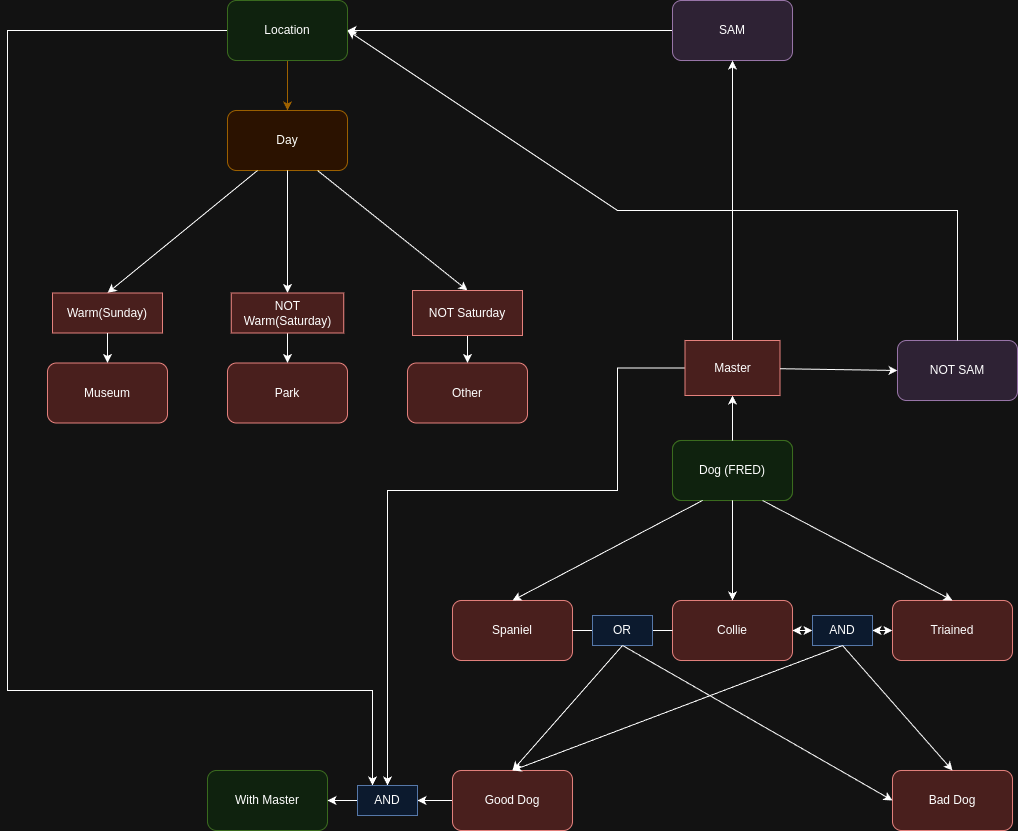

The diagram above was exported from draw.io. Its source (the exported page's mxGraphModel, read from the mxfile embedded in the PNG):
<mxGraphModel dx="2497" dy="937" grid="1" gridSize="10" guides="1" tooltips="1" connect="1" arrows="1" fold="1" page="1" pageScale="1" pageWidth="850" pageHeight="1100" math="0" shadow="0">
  <root>
    <mxCell id="0" />
    <mxCell id="1" parent="0" />
    <mxCell id="d40K5zbwZpNgVOf2NwU2-1" value="Day" style="rounded=1;whiteSpace=wrap;html=1;fillColor=#ffe6cc;strokeColor=#d79b00;" vertex="1" parent="1">
      <mxGeometry x="70" y="220" width="120" height="60" as="geometry" />
    </mxCell>
    <mxCell id="d40K5zbwZpNgVOf2NwU2-2" value="Park" style="rounded=1;whiteSpace=wrap;html=1;fillColor=#f8cecc;strokeColor=#b85450;" vertex="1" parent="1">
      <mxGeometry x="70" y="472.5" width="120" height="60" as="geometry" />
    </mxCell>
    <mxCell id="d40K5zbwZpNgVOf2NwU2-3" value="Museum" style="rounded=1;whiteSpace=wrap;html=1;fillColor=#f8cecc;strokeColor=#b85450;" vertex="1" parent="1">
      <mxGeometry x="-110" y="472.5" width="120" height="60" as="geometry" />
    </mxCell>
    <mxCell id="d40K5zbwZpNgVOf2NwU2-4" value="Other" style="rounded=1;whiteSpace=wrap;html=1;fillColor=#f8cecc;strokeColor=#b85450;" vertex="1" parent="1">
      <mxGeometry x="250" y="472.5" width="120" height="60" as="geometry" />
    </mxCell>
    <mxCell id="d40K5zbwZpNgVOf2NwU2-6" value="" style="endArrow=classic;html=1;rounded=0;exitX=0.25;exitY=1;exitDx=0;exitDy=0;entryX=0.5;entryY=0;entryDx=0;entryDy=0;" edge="1" parent="1" source="d40K5zbwZpNgVOf2NwU2-1" target="d40K5zbwZpNgVOf2NwU2-8">
      <mxGeometry width="50" height="50" relative="1" as="geometry">
        <mxPoint x="130" y="490" as="sourcePoint" />
        <mxPoint x="180" y="440" as="targetPoint" />
      </mxGeometry>
    </mxCell>
    <mxCell id="d40K5zbwZpNgVOf2NwU2-8" value="Warm(Sunday)" style="text;html=1;align=center;verticalAlign=middle;whiteSpace=wrap;rounded=0;fillColor=#f8cecc;strokeColor=#b85450;" vertex="1" parent="1">
      <mxGeometry x="-105" y="402.5" width="110" height="40" as="geometry" />
    </mxCell>
    <mxCell id="d40K5zbwZpNgVOf2NwU2-9" value="" style="endArrow=classic;html=1;rounded=0;exitX=0.5;exitY=1;exitDx=0;exitDy=0;entryX=0.5;entryY=0;entryDx=0;entryDy=0;" edge="1" parent="1" source="d40K5zbwZpNgVOf2NwU2-15" target="d40K5zbwZpNgVOf2NwU2-4">
      <mxGeometry width="50" height="50" relative="1" as="geometry">
        <mxPoint x="-20" y="612.5" as="sourcePoint" />
        <mxPoint x="30" y="562.5" as="targetPoint" />
      </mxGeometry>
    </mxCell>
    <mxCell id="d40K5zbwZpNgVOf2NwU2-10" value="" style="endArrow=classic;html=1;rounded=0;exitX=0.5;exitY=1;exitDx=0;exitDy=0;entryX=0.5;entryY=0;entryDx=0;entryDy=0;" edge="1" parent="1" source="d40K5zbwZpNgVOf2NwU2-11" target="d40K5zbwZpNgVOf2NwU2-2">
      <mxGeometry width="50" height="50" relative="1" as="geometry">
        <mxPoint x="130" y="542.5" as="sourcePoint" />
        <mxPoint x="180" y="492.5" as="targetPoint" />
      </mxGeometry>
    </mxCell>
    <mxCell id="d40K5zbwZpNgVOf2NwU2-12" value="" style="endArrow=classic;html=1;rounded=0;exitX=0.5;exitY=1;exitDx=0;exitDy=0;entryX=0.5;entryY=0;entryDx=0;entryDy=0;" edge="1" parent="1" source="d40K5zbwZpNgVOf2NwU2-1" target="d40K5zbwZpNgVOf2NwU2-11">
      <mxGeometry width="50" height="50" relative="1" as="geometry">
        <mxPoint x="130" y="280" as="sourcePoint" />
        <mxPoint x="130" y="420" as="targetPoint" />
      </mxGeometry>
    </mxCell>
    <mxCell id="d40K5zbwZpNgVOf2NwU2-11" value="NOT Warm(Saturday)" style="text;html=1;align=center;verticalAlign=middle;whiteSpace=wrap;rounded=0;fillColor=#f8cecc;strokeColor=#b85450;" vertex="1" parent="1">
      <mxGeometry x="73.75" y="402.5" width="112.5" height="40" as="geometry" />
    </mxCell>
    <mxCell id="d40K5zbwZpNgVOf2NwU2-13" value="" style="endArrow=classic;html=1;rounded=0;exitX=0.5;exitY=1;exitDx=0;exitDy=0;entryX=0.5;entryY=0;entryDx=0;entryDy=0;" edge="1" parent="1" source="d40K5zbwZpNgVOf2NwU2-8" target="d40K5zbwZpNgVOf2NwU2-3">
      <mxGeometry width="50" height="50" relative="1" as="geometry">
        <mxPoint x="-70" y="622.5" as="sourcePoint" />
        <mxPoint x="-20" y="572.5" as="targetPoint" />
      </mxGeometry>
    </mxCell>
    <mxCell id="d40K5zbwZpNgVOf2NwU2-14" value="" style="endArrow=classic;html=1;rounded=0;exitX=0.75;exitY=1;exitDx=0;exitDy=0;entryX=0.5;entryY=0;entryDx=0;entryDy=0;" edge="1" parent="1" source="d40K5zbwZpNgVOf2NwU2-1" target="d40K5zbwZpNgVOf2NwU2-15">
      <mxGeometry width="50" height="50" relative="1" as="geometry">
        <mxPoint x="160" y="280" as="sourcePoint" />
        <mxPoint x="310" y="420" as="targetPoint" />
      </mxGeometry>
    </mxCell>
    <mxCell id="d40K5zbwZpNgVOf2NwU2-15" value="NOT Saturday" style="text;html=1;align=center;verticalAlign=middle;whiteSpace=wrap;rounded=0;fillColor=#f8cecc;strokeColor=#b85450;" vertex="1" parent="1">
      <mxGeometry x="255" y="400" width="110" height="45" as="geometry" />
    </mxCell>
    <mxCell id="d40K5zbwZpNgVOf2NwU2-17" value="Good Dog" style="rounded=1;whiteSpace=wrap;html=1;fillColor=#d5e8d4;strokeColor=#82b366;" vertex="1" parent="1">
      <mxGeometry x="515" y="550" width="120" height="60" as="geometry" />
    </mxCell>
    <mxCell id="d40K5zbwZpNgVOf2NwU2-19" value="Triained" style="rounded=1;whiteSpace=wrap;html=1;fillColor=#f8cecc;strokeColor=#b85450;" vertex="1" parent="1">
      <mxGeometry x="735" y="710" width="120" height="60" as="geometry" />
    </mxCell>
    <mxCell id="d40K5zbwZpNgVOf2NwU2-20" value="Spaniel" style="rounded=1;whiteSpace=wrap;html=1;fillColor=#f8cecc;strokeColor=#b85450;" vertex="1" parent="1">
      <mxGeometry x="295" y="710" width="120" height="60" as="geometry" />
    </mxCell>
    <mxCell id="d40K5zbwZpNgVOf2NwU2-21" value="Dog (FRED)" style="rounded=1;whiteSpace=wrap;html=1;fillColor=#d5e8d4;strokeColor=#82b366;" vertex="1" parent="1">
      <mxGeometry x="515" y="550" width="120" height="60" as="geometry" />
    </mxCell>
    <mxCell id="d40K5zbwZpNgVOf2NwU2-67" style="edgeStyle=orthogonalEdgeStyle;rounded=0;orthogonalLoop=1;jettySize=auto;html=1;exitX=0;exitY=0.5;exitDx=0;exitDy=0;entryX=1;entryY=0.5;entryDx=0;entryDy=0;" edge="1" parent="1" source="d40K5zbwZpNgVOf2NwU2-24" target="d40K5zbwZpNgVOf2NwU2-64">
      <mxGeometry relative="1" as="geometry" />
    </mxCell>
    <mxCell id="d40K5zbwZpNgVOf2NwU2-24" value="Good Dog" style="rounded=1;whiteSpace=wrap;html=1;fillColor=#f8cecc;strokeColor=#b85450;" vertex="1" parent="1">
      <mxGeometry x="295" y="880" width="120" height="60" as="geometry" />
    </mxCell>
    <mxCell id="d40K5zbwZpNgVOf2NwU2-25" value="Bad Dog" style="rounded=1;whiteSpace=wrap;html=1;fillColor=#f8cecc;strokeColor=#b85450;" vertex="1" parent="1">
      <mxGeometry x="735" y="880" width="120" height="60" as="geometry" />
    </mxCell>
    <mxCell id="d40K5zbwZpNgVOf2NwU2-26" value="Collie" style="rounded=1;whiteSpace=wrap;html=1;fillColor=#f8cecc;strokeColor=#b85450;" vertex="1" parent="1">
      <mxGeometry x="515" y="710" width="120" height="60" as="geometry" />
    </mxCell>
    <mxCell id="d40K5zbwZpNgVOf2NwU2-27" value="" style="endArrow=none;html=1;rounded=0;entryX=0;entryY=0.5;entryDx=0;entryDy=0;exitX=1;exitY=0.5;exitDx=0;exitDy=0;" edge="1" parent="1" source="d40K5zbwZpNgVOf2NwU2-29" target="d40K5zbwZpNgVOf2NwU2-26">
      <mxGeometry width="50" height="50" relative="1" as="geometry">
        <mxPoint x="455" y="750" as="sourcePoint" />
        <mxPoint x="505" y="700" as="targetPoint" />
      </mxGeometry>
    </mxCell>
    <mxCell id="d40K5zbwZpNgVOf2NwU2-28" value="" style="endArrow=classic;startArrow=classic;html=1;rounded=0;exitX=1;exitY=0.5;exitDx=0;exitDy=0;entryX=0;entryY=0.5;entryDx=0;entryDy=0;" edge="1" parent="1" source="d40K5zbwZpNgVOf2NwU2-31" target="d40K5zbwZpNgVOf2NwU2-19">
      <mxGeometry width="50" height="50" relative="1" as="geometry">
        <mxPoint x="645" y="750" as="sourcePoint" />
        <mxPoint x="695" y="700" as="targetPoint" />
      </mxGeometry>
    </mxCell>
    <mxCell id="d40K5zbwZpNgVOf2NwU2-30" value="" style="endArrow=none;html=1;rounded=0;entryX=0;entryY=0.5;entryDx=0;entryDy=0;exitX=1;exitY=0.5;exitDx=0;exitDy=0;" edge="1" parent="1" source="d40K5zbwZpNgVOf2NwU2-20" target="d40K5zbwZpNgVOf2NwU2-29">
      <mxGeometry width="50" height="50" relative="1" as="geometry">
        <mxPoint x="455" y="740" as="sourcePoint" />
        <mxPoint x="515" y="740" as="targetPoint" />
      </mxGeometry>
    </mxCell>
    <mxCell id="d40K5zbwZpNgVOf2NwU2-29" value="OR" style="text;html=1;align=center;verticalAlign=middle;whiteSpace=wrap;rounded=0;fillColor=#dae8fc;strokeColor=#6c8ebf;" vertex="1" parent="1">
      <mxGeometry x="435" y="725" width="60" height="30" as="geometry" />
    </mxCell>
    <mxCell id="d40K5zbwZpNgVOf2NwU2-32" value="" style="endArrow=classic;startArrow=classic;html=1;rounded=0;exitX=1;exitY=0.5;exitDx=0;exitDy=0;entryX=0;entryY=0.5;entryDx=0;entryDy=0;" edge="1" parent="1" source="d40K5zbwZpNgVOf2NwU2-26" target="d40K5zbwZpNgVOf2NwU2-31">
      <mxGeometry width="50" height="50" relative="1" as="geometry">
        <mxPoint x="635" y="740" as="sourcePoint" />
        <mxPoint x="725" y="740" as="targetPoint" />
      </mxGeometry>
    </mxCell>
    <mxCell id="d40K5zbwZpNgVOf2NwU2-31" value="AND" style="text;html=1;align=center;verticalAlign=middle;whiteSpace=wrap;rounded=0;fillColor=#dae8fc;strokeColor=#6c8ebf;" vertex="1" parent="1">
      <mxGeometry x="655" y="725" width="60" height="30" as="geometry" />
    </mxCell>
    <mxCell id="d40K5zbwZpNgVOf2NwU2-34" value="" style="endArrow=classic;html=1;rounded=0;exitX=0.25;exitY=1;exitDx=0;exitDy=0;entryX=0.5;entryY=0;entryDx=0;entryDy=0;" edge="1" parent="1" source="d40K5zbwZpNgVOf2NwU2-21" target="d40K5zbwZpNgVOf2NwU2-20">
      <mxGeometry width="50" height="50" relative="1" as="geometry">
        <mxPoint x="425" y="680" as="sourcePoint" />
        <mxPoint x="475" y="630" as="targetPoint" />
      </mxGeometry>
    </mxCell>
    <mxCell id="d40K5zbwZpNgVOf2NwU2-36" value="" style="endArrow=classic;html=1;rounded=0;exitX=0.75;exitY=1;exitDx=0;exitDy=0;entryX=0.5;entryY=0;entryDx=0;entryDy=0;" edge="1" parent="1" source="d40K5zbwZpNgVOf2NwU2-21" target="d40K5zbwZpNgVOf2NwU2-19">
      <mxGeometry width="50" height="50" relative="1" as="geometry">
        <mxPoint x="385" y="680" as="sourcePoint" />
        <mxPoint x="435" y="630" as="targetPoint" />
      </mxGeometry>
    </mxCell>
    <mxCell id="d40K5zbwZpNgVOf2NwU2-37" value="" style="endArrow=classic;html=1;rounded=0;exitX=0.5;exitY=1;exitDx=0;exitDy=0;entryX=0.5;entryY=0;entryDx=0;entryDy=0;" edge="1" parent="1" source="d40K5zbwZpNgVOf2NwU2-21" target="d40K5zbwZpNgVOf2NwU2-26">
      <mxGeometry width="50" height="50" relative="1" as="geometry">
        <mxPoint x="385" y="680" as="sourcePoint" />
        <mxPoint x="435" y="630" as="targetPoint" />
      </mxGeometry>
    </mxCell>
    <mxCell id="d40K5zbwZpNgVOf2NwU2-38" value="" style="endArrow=classic;html=1;rounded=0;exitX=0.5;exitY=1;exitDx=0;exitDy=0;entryX=0;entryY=0.5;entryDx=0;entryDy=0;" edge="1" parent="1" source="d40K5zbwZpNgVOf2NwU2-29" target="d40K5zbwZpNgVOf2NwU2-25">
      <mxGeometry width="50" height="50" relative="1" as="geometry">
        <mxPoint x="495" y="860" as="sourcePoint" />
        <mxPoint x="545" y="810" as="targetPoint" />
      </mxGeometry>
    </mxCell>
    <mxCell id="d40K5zbwZpNgVOf2NwU2-39" value="" style="endArrow=classic;html=1;rounded=0;exitX=0.5;exitY=1;exitDx=0;exitDy=0;entryX=0.5;entryY=0;entryDx=0;entryDy=0;" edge="1" parent="1" source="d40K5zbwZpNgVOf2NwU2-29" target="d40K5zbwZpNgVOf2NwU2-24">
      <mxGeometry width="50" height="50" relative="1" as="geometry">
        <mxPoint x="455" y="870" as="sourcePoint" />
        <mxPoint x="505" y="820" as="targetPoint" />
      </mxGeometry>
    </mxCell>
    <mxCell id="d40K5zbwZpNgVOf2NwU2-41" value="" style="endArrow=classic;html=1;rounded=0;exitX=0.5;exitY=1;exitDx=0;exitDy=0;entryX=0.5;entryY=0;entryDx=0;entryDy=0;" edge="1" parent="1" source="d40K5zbwZpNgVOf2NwU2-31" target="d40K5zbwZpNgVOf2NwU2-24">
      <mxGeometry width="50" height="50" relative="1" as="geometry">
        <mxPoint x="395" y="630" as="sourcePoint" />
        <mxPoint x="445" y="580" as="targetPoint" />
      </mxGeometry>
    </mxCell>
    <mxCell id="d40K5zbwZpNgVOf2NwU2-42" value="" style="endArrow=classic;html=1;rounded=0;exitX=0.5;exitY=1;exitDx=0;exitDy=0;entryX=0.5;entryY=0;entryDx=0;entryDy=0;" edge="1" parent="1" source="d40K5zbwZpNgVOf2NwU2-31" target="d40K5zbwZpNgVOf2NwU2-25">
      <mxGeometry width="50" height="50" relative="1" as="geometry">
        <mxPoint x="395" y="630" as="sourcePoint" />
        <mxPoint x="445" y="580" as="targetPoint" />
      </mxGeometry>
    </mxCell>
    <mxCell id="d40K5zbwZpNgVOf2NwU2-54" style="edgeStyle=orthogonalEdgeStyle;rounded=0;orthogonalLoop=1;jettySize=auto;html=1;exitX=0;exitY=0.5;exitDx=0;exitDy=0;entryX=1;entryY=0.5;entryDx=0;entryDy=0;" edge="1" parent="1" source="d40K5zbwZpNgVOf2NwU2-44" target="d40K5zbwZpNgVOf2NwU2-53">
      <mxGeometry relative="1" as="geometry" />
    </mxCell>
    <mxCell id="d40K5zbwZpNgVOf2NwU2-44" value="SAM" style="rounded=1;whiteSpace=wrap;html=1;fillColor=#e1d5e7;strokeColor=#9673a6;" vertex="1" parent="1">
      <mxGeometry x="515" y="110" width="120" height="60" as="geometry" />
    </mxCell>
    <mxCell id="d40K5zbwZpNgVOf2NwU2-46" value="" style="endArrow=classic;html=1;rounded=0;exitX=0.5;exitY=0;exitDx=0;exitDy=0;entryX=0.5;entryY=1;entryDx=0;entryDy=0;" edge="1" parent="1" source="d40K5zbwZpNgVOf2NwU2-49" target="d40K5zbwZpNgVOf2NwU2-44">
      <mxGeometry width="50" height="50" relative="1" as="geometry">
        <mxPoint x="550" y="520" as="sourcePoint" />
        <mxPoint x="600" y="470" as="targetPoint" />
      </mxGeometry>
    </mxCell>
    <mxCell id="d40K5zbwZpNgVOf2NwU2-48" value="" style="endArrow=classic;html=1;rounded=0;exitX=0.5;exitY=0;exitDx=0;exitDy=0;entryX=0.5;entryY=1;entryDx=0;entryDy=0;" edge="1" parent="1" source="d40K5zbwZpNgVOf2NwU2-21" target="d40K5zbwZpNgVOf2NwU2-49">
      <mxGeometry width="50" height="50" relative="1" as="geometry">
        <mxPoint x="575" y="550" as="sourcePoint" />
        <mxPoint x="575" y="170" as="targetPoint" />
      </mxGeometry>
    </mxCell>
    <mxCell id="d40K5zbwZpNgVOf2NwU2-66" style="edgeStyle=orthogonalEdgeStyle;rounded=0;orthogonalLoop=1;jettySize=auto;html=1;exitX=0;exitY=0.5;exitDx=0;exitDy=0;entryX=0.5;entryY=0;entryDx=0;entryDy=0;" edge="1" parent="1" source="d40K5zbwZpNgVOf2NwU2-49" target="d40K5zbwZpNgVOf2NwU2-64">
      <mxGeometry relative="1" as="geometry">
        <Array as="points">
          <mxPoint x="460" y="478" />
          <mxPoint x="460" y="600" />
          <mxPoint x="230" y="600" />
        </Array>
      </mxGeometry>
    </mxCell>
    <mxCell id="d40K5zbwZpNgVOf2NwU2-49" value="Master" style="text;html=1;align=center;verticalAlign=middle;whiteSpace=wrap;rounded=0;fillColor=#f8cecc;strokeColor=#b85450;" vertex="1" parent="1">
      <mxGeometry x="527.5" y="450" width="95" height="55" as="geometry" />
    </mxCell>
    <mxCell id="d40K5zbwZpNgVOf2NwU2-50" value="NOT SAM" style="rounded=1;whiteSpace=wrap;html=1;fillColor=#e1d5e7;strokeColor=#9673a6;" vertex="1" parent="1">
      <mxGeometry x="740" y="450" width="120" height="60" as="geometry" />
    </mxCell>
    <mxCell id="d40K5zbwZpNgVOf2NwU2-51" value="" style="endArrow=classic;html=1;rounded=0;entryX=0;entryY=0.5;entryDx=0;entryDy=0;" edge="1" parent="1" source="d40K5zbwZpNgVOf2NwU2-49" target="d40K5zbwZpNgVOf2NwU2-50">
      <mxGeometry width="50" height="50" relative="1" as="geometry">
        <mxPoint x="622.5" y="527.5" as="sourcePoint" />
        <mxPoint x="693.2106781186548" y="477.5" as="targetPoint" />
      </mxGeometry>
    </mxCell>
    <mxCell id="d40K5zbwZpNgVOf2NwU2-55" value="" style="edgeStyle=orthogonalEdgeStyle;rounded=0;orthogonalLoop=1;jettySize=auto;html=1;fillColor=#ffe6cc;strokeColor=#d79b00;" edge="1" parent="1" source="d40K5zbwZpNgVOf2NwU2-53" target="d40K5zbwZpNgVOf2NwU2-1">
      <mxGeometry relative="1" as="geometry" />
    </mxCell>
    <mxCell id="d40K5zbwZpNgVOf2NwU2-69" style="edgeStyle=orthogonalEdgeStyle;rounded=0;orthogonalLoop=1;jettySize=auto;html=1;entryX=0.25;entryY=0;entryDx=0;entryDy=0;" edge="1" parent="1" source="d40K5zbwZpNgVOf2NwU2-53" target="d40K5zbwZpNgVOf2NwU2-64">
      <mxGeometry relative="1" as="geometry">
        <Array as="points">
          <mxPoint x="-150" y="140" />
          <mxPoint x="-150" y="800" />
          <mxPoint x="215" y="800" />
        </Array>
      </mxGeometry>
    </mxCell>
    <mxCell id="d40K5zbwZpNgVOf2NwU2-53" value="Location" style="rounded=1;whiteSpace=wrap;html=1;fillColor=#d5e8d4;strokeColor=#82b366;" vertex="1" parent="1">
      <mxGeometry x="70" y="110" width="120" height="60" as="geometry" />
    </mxCell>
    <mxCell id="d40K5zbwZpNgVOf2NwU2-56" value="" style="endArrow=classic;html=1;rounded=0;exitX=0.5;exitY=0;exitDx=0;exitDy=0;entryX=1;entryY=0.5;entryDx=0;entryDy=0;" edge="1" parent="1" source="d40K5zbwZpNgVOf2NwU2-50" target="d40K5zbwZpNgVOf2NwU2-53">
      <mxGeometry width="50" height="50" relative="1" as="geometry">
        <mxPoint x="790" y="450" as="sourcePoint" />
        <mxPoint x="840" y="400" as="targetPoint" />
        <Array as="points">
          <mxPoint x="800" y="320" />
          <mxPoint x="460" y="320" />
        </Array>
      </mxGeometry>
    </mxCell>
    <mxCell id="d40K5zbwZpNgVOf2NwU2-57" value="With Master" style="rounded=1;whiteSpace=wrap;html=1;fillColor=#d5e8d4;strokeColor=#82b366;" vertex="1" parent="1">
      <mxGeometry x="50" y="880" width="120" height="60" as="geometry" />
    </mxCell>
    <mxCell id="d40K5zbwZpNgVOf2NwU2-68" style="edgeStyle=orthogonalEdgeStyle;rounded=0;orthogonalLoop=1;jettySize=auto;html=1;exitX=0;exitY=0.5;exitDx=0;exitDy=0;entryX=1;entryY=0.5;entryDx=0;entryDy=0;" edge="1" parent="1" source="d40K5zbwZpNgVOf2NwU2-64" target="d40K5zbwZpNgVOf2NwU2-57">
      <mxGeometry relative="1" as="geometry" />
    </mxCell>
    <mxCell id="d40K5zbwZpNgVOf2NwU2-64" value="AND" style="text;html=1;align=center;verticalAlign=middle;whiteSpace=wrap;rounded=0;fillColor=#dae8fc;strokeColor=#6c8ebf;" vertex="1" parent="1">
      <mxGeometry x="200" y="895" width="60" height="30" as="geometry" />
    </mxCell>
  </root>
</mxGraphModel>